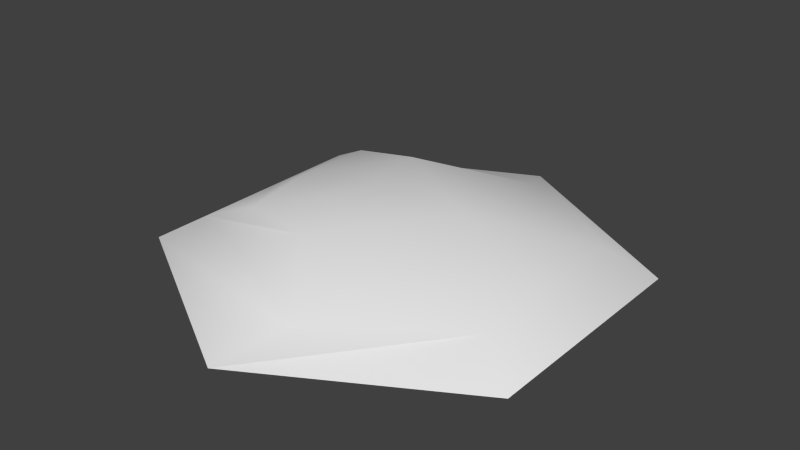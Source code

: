 # Source: HexHill.blend  (saved by Blender 2.78.0; exported with 4.5.12 LTS)
import bpy
from mathutils import Matrix  # noqa: F401  (used for matrix-valued properties, if any)

bpy.ops.wm.read_factory_settings(use_empty=True)
scene = bpy.context.scene
scene.name = 'Scene'

# ---- collections
col_collection_1 = bpy.data.collections.new('Collection 1'); scene.collection.children.link(col_collection_1)

# ---- world
world_world = bpy.data.worlds.new('World'); scene.world = world_world
world_world.color = (0.05088, 0.05088, 0.05088)
world_world.use_sun_shadow = False
world_world.sun_shadow_jitter_overblur = 0.0
world_world.cycles.sampling_method = 'NONE'
world_world.cycles.sample_map_resolution = 256

# ---- meshes
me_cylinder = bpy.data.meshes.new('Cylinder')
me_cylinder.from_pydata([(0.0, 1.0, 0.0), (0.866, 0.5, 0.0), (0.866, -0.5, 0.0), (-8.742e-08, -1.0, 0.0), (-0.866, -0.5, 0.0), (-0.866, 0.5, 0.0), (0.1834, 0.6738, 0.1302), (0.6823, 0.3939, 0.1158), (0.6823, -0.3939, 0.1158), (0.1834, -0.7878, 0.1302), (-0.6823, -0.3939, 0.1158), (-0.6823, 0.3939, 0.1158), (-0.194, 0.3057, 0.2748), (-0.06347, -0.4817, 0.2748), (-0.4105, -0.4033, 0.2395), (-0.4728, 0.3074, 0.2273), (0.866, -5.96e-08, 0.0), (-0.866, 0.0, 0.0), (0.6823, -5.96e-08, 0.1158), (-0.6823, 0.0, 0.1158), (-0.4846, -0.04496, 0.2296), (-0.2011, 0.004562, 0.24), (0.3031, 0.004325, 0.286)], [(16, 17)], [(17, 4, 10, 19), (3, 2, 8, 9), (1, 0, 7), (0, 5, 11, 6), (4, 3, 9, 10), (16, 1, 7, 18), (19, 10, 14, 20), (10, 9, 13, 14), (20, 21, 12, 15), (9, 22, 13), (14, 13, 21, 20), (11, 19, 20, 15), (2, 16, 18, 8), (5, 17, 19, 11), (21, 13, 22), (12, 21, 22), (6, 12, 22), (6, 22, 7), (18, 7, 22), (18, 22, 8), (9, 8, 22), (15, 12, 6), (6, 11, 15), (7, 0, 6)])
me_cylinder.polygons.foreach_set('use_smooth', [True] * 24)
_uv = me_cylinder.uv_layers.new(name='UVMap')
_uv.uv.foreach_set('vector', [0.7198, 0.8749, 0.5033, 0.9999, 0.5033, 0.9999, 0.7198, 0.8749, 0.07041, 0.75, 0.07041, 0.25, 0.07041, 0.25, 0.07041, 0.75, 0.5033, 9.304e-05, 0.0, 0.0, 0.0, 0.0, 0.9363, 0.25, 0.9363, 0.75, 0.9363, 0.75, 0.9363, 0.25, 0.5033, 0.9999, 0.07041, 0.75, 0.07041, 0.75, 0.5033, 0.9999, 0.2869, 0.1251, 0.5033, 9.304e-05, 0.5033, 9.304e-05, 0.2869, 0.1251, 0.7198, 0.8749, 0.5033, 0.9999, 0.5033, 0.9999, 0.7198, 0.8749, 0.5033, 0.9999, 0.07041, 0.75, 0.07041, 0.75, 0.5033, 0.9999, 0.7198, 0.8749, 0.0352, 0.375, 0.0, 0.0, 0.9363, 0.75, 0.4681, 0.125, 0.0, 0.0, 0.07041, 0.75, 0.5033, 0.9999, 0.07041, 0.75, 0.0352, 0.375, 0.7198, 0.8749, 0.9363, 0.75, 0.7198, 0.8749, 0.7198, 0.8749, 0.9363, 0.75, 0.07041, 0.25, 0.2869, 0.1251, 0.2869, 0.1251, 0.07041, 0.25, 0.9363, 0.75, 0.7198, 0.8749, 0.7198, 0.8749, 0.9363, 0.75, 0.07041, 0.75, 0.07041, 0.75, 0.0, 0.0, 0.0, 0.0, 0.0352, 0.375, 0.0, 0.0, 0.0, 0.0, 0.0, 0.0, 0.0, 0.0, 0.0, 0.0, 0.0, 0.0, 0.9363, 0.25, 0.0, 0.0, 0.5033, 9.304e-05, 0.0, 0.0, 0.0, 0.0, 0.0, 0.0, 0.2869, 0.1251, 0.4681, 0.125, 0.07041, 0.25, 0.0, 0.0, 0.0, 0.0, 0.0, 0.0, 0.0, 0.0, 0.0, 0.0, 0.9363, 0.75, 0.9363, 0.75, 0.0, 0.0, 0.9363, 0.25, 0.9363, 0.25])
me_cylinder.use_remesh_preserve_volume = False
me_cylinder.use_remesh_preserve_attributes = False
me_cylinder.use_mirror_vertex_groups = False
me_cylinder.update()

# ---- objects
ob_cylinder = bpy.data.objects.new('Cylinder', me_cylinder)

# ---- transforms, parenting, visibility, modifiers, constraints
ob_cylinder.location = (0.0, 0.0, 0.0)
ob_cylinder.lineart.crease_threshold = 0.0

# ---- collection membership
col_collection_1.objects.link(ob_cylinder)

# ---- scene / render settings (as saved in the file)
scene.frame_start = 1; scene.frame_end = 250; scene.frame_set(1)
scene.render.engine = 'BLENDER_EEVEE_NEXT'
scene.render.resolution_percentage = 50
scene.render.dither_intensity = 0.0
scene.cycles.use_denoising = False
scene.cycles.samples = 10
scene.cycles.sampling_pattern = 'TABULATED_SOBOL'
scene.cycles.light_sampling_threshold = 0.0
scene.cycles.use_adaptive_sampling = False
scene.cycles.use_light_tree = False
scene.cycles.blur_glossy = 0.0
scene.cycles.pixel_filter_type = 'GAUSSIAN'
scene.cycles.sample_clamp_indirect = 0.0
scene.view_settings.view_transform = 'Standard'
bpy.context.view_layer.update()

# ---- added for rendering (the .blend has no active camera and no usable light): camera, sun
cam_auto = bpy.data.cameras.new('AutoCamera')
cam_auto.lens = 50.0
cam_auto.sensor_width = 36.0
cam_auto.clip_end = 1000.0
ob_auto_camera = bpy.data.objects.new('AutoCamera', cam_auto)
scene.collection.objects.link(ob_auto_camera)
ob_auto_camera.location = (2.46218, -2.95461, 2.11274)
ob_auto_camera.rotation_euler = (1.09748, -7.21219e-08, 0.694738)
scene.camera = ob_auto_camera
light_auto_sun = bpy.data.lights.new('AutoSun', 'SUN')
light_auto_sun.energy = 3.0
light_auto_sun.angle = 0.0523599
ob_auto_sun = bpy.data.objects.new('AutoSun', light_auto_sun)
scene.collection.objects.link(ob_auto_sun)
ob_auto_sun.rotation_euler = (0.872665, 0.174533, 0.523599)
bpy.context.view_layer.update()

